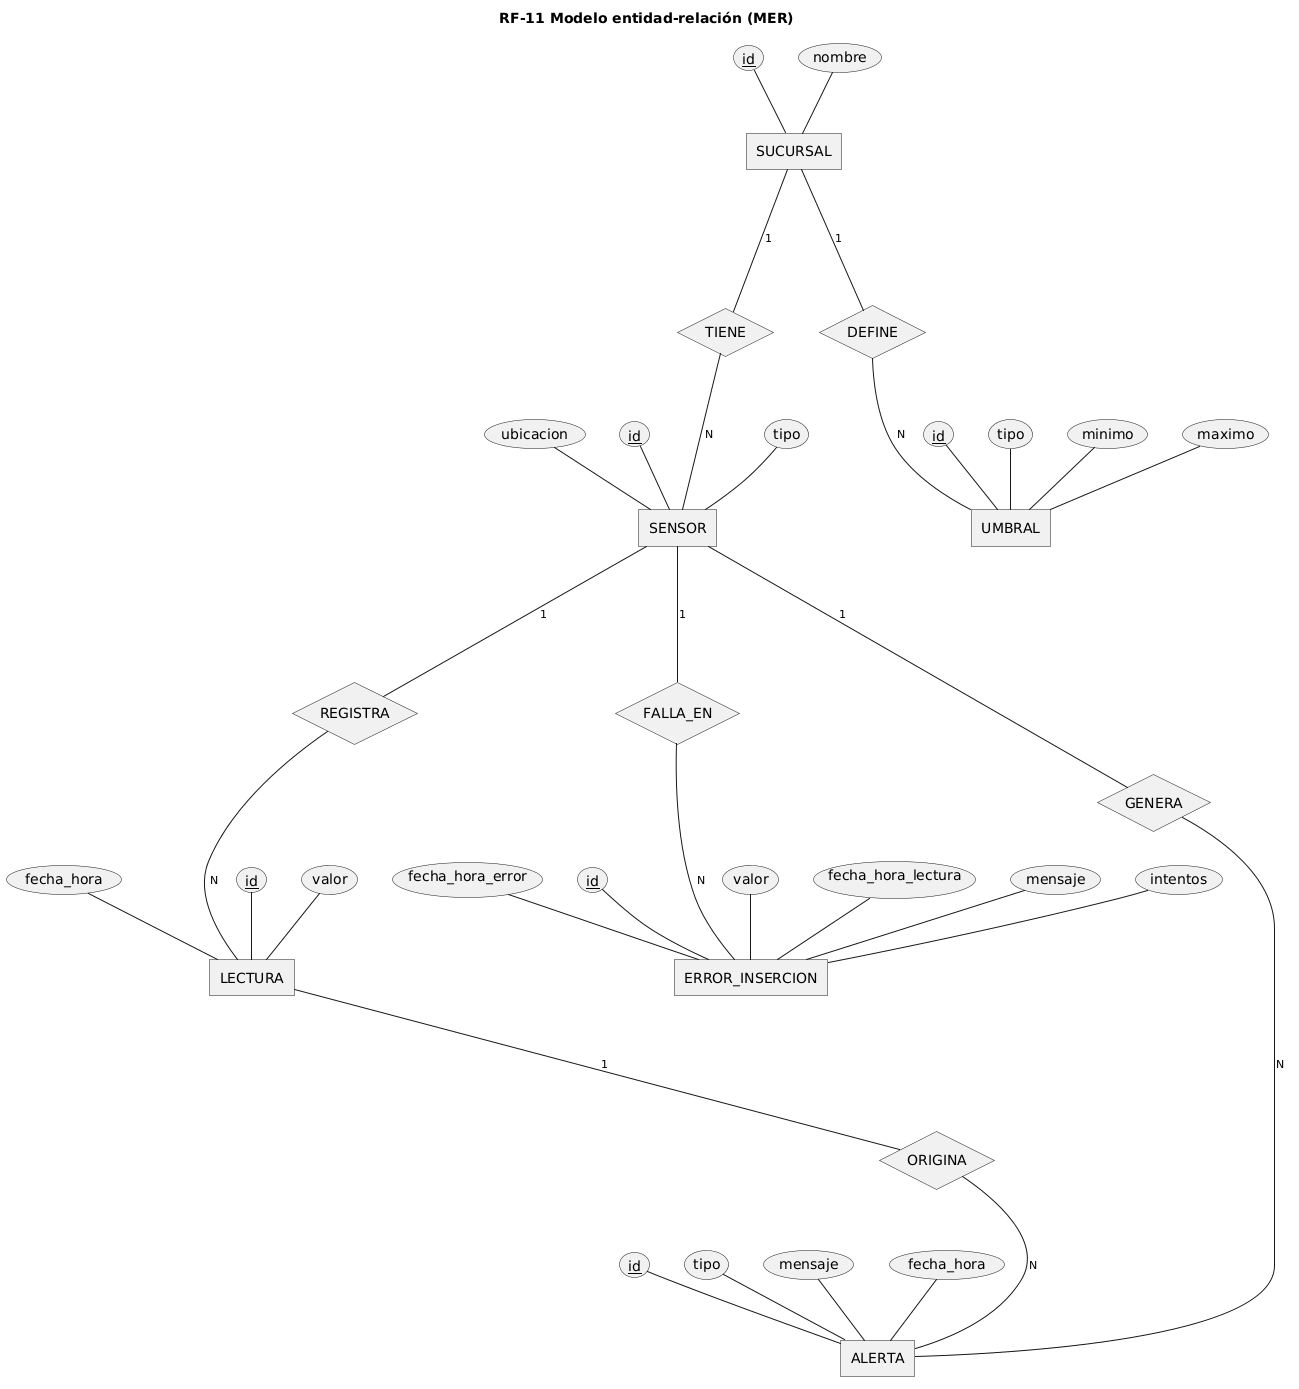

The diagram above was rendered by PlantUML. Its source (embedded in the PNG):
@startchen mer_rf11
title RF-11 Modelo entidad-relación (MER)

entity SUCURSAL {
  id <<key>>
  nombre
}
entity SENSOR {
  id <<key>>
  tipo
  ubicacion
}
entity LECTURA {
  id <<key>>
  valor
  fecha_hora
}
entity UMBRAL {
  id <<key>>
  tipo
  minimo
  maximo
}
entity ALERTA {
  id <<key>>
  tipo
  mensaje
  fecha_hora
}
entity ERROR_INSERCION {
  id <<key>>
  valor
  fecha_hora_lectura
  mensaje
  intentos
  fecha_hora_error
}

relationship TIENE {
}
relationship DEFINE {
}
relationship REGISTRA {
}
relationship GENERA {
}
relationship ORIGINA {
}
relationship FALLA_EN {
}

SUCURSAL -1- TIENE
TIENE -N- SENSOR
SUCURSAL -1- DEFINE
DEFINE -N- UMBRAL
SENSOR -1- REGISTRA
REGISTRA -N- LECTURA
SENSOR -1- GENERA
GENERA -N- ALERTA
LECTURA -1- ORIGINA
ORIGINA -N- ALERTA
SENSOR -1- FALLA_EN
FALLA_EN -N- ERROR_INSERCION
@endchen